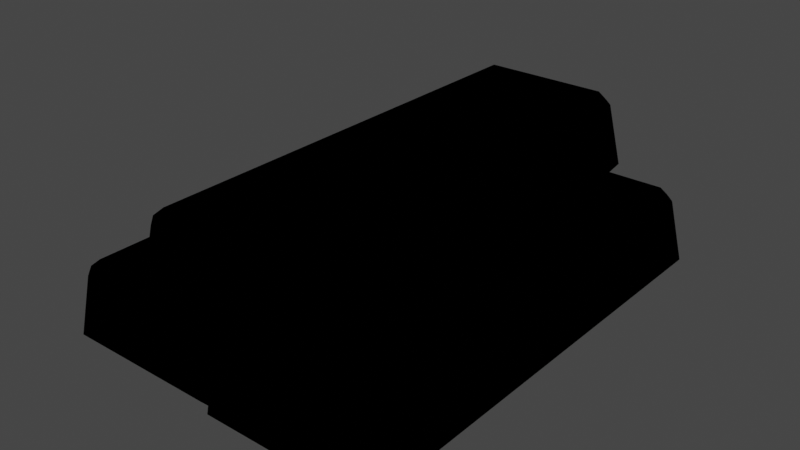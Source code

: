 # Source: metall.blend  (saved by Blender 3.4.6; exported with 4.5.12 LTS)
import bpy
from mathutils import Matrix  # noqa: F401  (used for matrix-valued properties, if any)

bpy.ops.wm.read_factory_settings(use_empty=True)
scene = bpy.context.scene
scene.name = 'Scene'

# ---- collections
col_collection = bpy.data.collections.new('Collection'); scene.collection.children.link(col_collection)

# ---- materials (node trees are filled in below, after node groups)
mat_material_001 = bpy.data.materials.new('Material.001')
mat_material_001.use_transparent_shadow = False
mat_material_002 = bpy.data.materials.new('Material.002')
mat_material_002.use_backface_culling = True
mat_material_002.use_transparent_shadow = False

# ---- node groups
ng_auto_smooth = bpy.data.node_groups.new('Auto Smooth', 'GeometryNodeTree')
_s = ng_auto_smooth.interface.new_socket(name='Geometry', in_out='OUTPUT', socket_type='NodeSocketGeometry')
_s = ng_auto_smooth.interface.new_socket(name='Geometry', in_out='INPUT', socket_type='NodeSocketGeometry')
_s = ng_auto_smooth.interface.new_socket(name='Angle', in_out='INPUT', socket_type='NodeSocketFloat')
_s.subtype = 'ANGLE'
_s.min_value = 0.0
_s.max_value = 3.142
ng_auto_smooth.is_modifier = True
_N = ng_auto_smooth.nodes; _L = ng_auto_smooth.links
n0 = _N.new('NodeGroupOutput'); n0.name = 'Group Output'; n0.location = (480, -100)
n1 = _N.new('NodeGroupInput'); n1.name = 'Group Input'; n1.location = (-420, -300)
n2 = _N.new('NodeGroupInput'); n2.name = 'Group Input.001'; n2.location = (-60, -100)
n3 = _N.new('GeometryNodeSetShadeSmooth'); n3.name = 'Set Shade Smooth'; n3.location = (120, -100)
n3.domain = 'EDGE'
n4 = _N.new('GeometryNodeSetShadeSmooth'); n4.name = 'Set Shade Smooth.001'; n4.location = (300, -100)
n5 = _N.new('GeometryNodeInputMeshEdgeAngle'); n5.name = 'Edge Angle'; n5.location = (-420, -220)
n6 = _N.new('GeometryNodeInputEdgeSmooth'); n6.name = 'Is Edge Smooth'; n6.location = (-60, -160)
n7 = _N.new('GeometryNodeInputShadeSmooth'); n7.name = 'Is Face Smooth'; n7.location = (-240, -340)
n8 = _N.new('FunctionNodeBooleanMath'); n8.name = 'Boolean Math'; n8.location = (-60, -220)
n9 = _N.new('FunctionNodeCompare'); n9.name = 'Compare'; n9.location = (-240, -180)
n9.operation = 'LESS_EQUAL'
_L.new(n5.outputs[0], n9.inputs[0])
_L.new(n4.outputs[0], n0.inputs[0])
_L.new(n1.outputs[1], n9.inputs[1])
_L.new(n9.outputs[0], n8.inputs[0])
_L.new(n7.outputs[0], n8.inputs[1])
_L.new(n2.outputs[0], n3.inputs[0])
_L.new(n6.outputs[0], n3.inputs[1])
_L.new(n3.outputs[0], n4.inputs[0])
_L.new(n8.outputs[0], n3.inputs[2])
n0.is_active_output = True

# ---- material node trees
mat_material_001.use_nodes = True; mat_material_001.node_tree.nodes.clear()
_N = mat_material_001.node_tree.nodes; _L = mat_material_001.node_tree.links
n0 = _N.new('ShaderNodeBsdfPrincipled'); n0.name = 'Principled BSDF'; n0.location = (10, 300)
n0.distribution = 'GGX'
n0.subsurface_method = 'RANDOM_WALK_SKIN'
n0.inputs[0].default_value = (0.472, 0.472, 0.472, 1.0)
n0.inputs[1].default_value = 1.0
n0.inputs[2].default_value = 0.289
n0.inputs[3].default_value = 1.45
n0.inputs[27].default_value = (0.0, 0.0, 0.0, 1.0)
n0.inputs[28].default_value = 1.0
n1 = _N.new('ShaderNodeOutputMaterial'); n1.name = 'Material Output'; n1.location = (300, 300)
_L.new(n0.outputs[0], n1.inputs[0])
n1.is_active_output = True
mat_material_002.use_nodes = True; mat_material_002.node_tree.nodes.clear()
_N = mat_material_002.node_tree.nodes; _L = mat_material_002.node_tree.links
n0 = _N.new('ShaderNodeBsdfPrincipled'); n0.name = 'Principled BSDF'; n0.location = (10, 300)
n0.distribution = 'GGX'
n0.subsurface_method = 'RANDOM_WALK_SKIN'
n0.inputs[0].default_value = (0.0, 0.0, 0.0, 1.0)
n0.inputs[3].default_value = 1.45
n0.inputs[13].default_value = 0.0
n0.inputs[27].default_value = (0.0, 0.0, 0.0, 1.0)
n0.inputs[28].default_value = 1.0
n1 = _N.new('ShaderNodeOutputMaterial'); n1.name = 'Material Output'; n1.location = (300, 300)
_L.new(n0.outputs[0], n1.inputs[0])
n1.is_active_output = True

# ---- world
world_world = bpy.data.worlds.new('World'); scene.world = world_world
world_world.use_nodes = True; world_world.node_tree.nodes.clear()
_N = world_world.node_tree.nodes; _L = world_world.node_tree.links
n0 = _N.new('ShaderNodeOutputWorld'); n0.name = 'World Output'; n0.location = (300, 300)
n1 = _N.new('ShaderNodeBackground'); n1.name = 'Background'; n1.location = (10, 300)
n1.inputs[0].default_value = (0.05088, 0.05088, 0.05088, 1.0)
_L.new(n1.outputs[0], n0.inputs[0])
n0.is_active_output = True
world_world.color = (0.05088, 0.05088, 0.05088)
world_world.use_sun_shadow = False
world_world.sun_shadow_jitter_overblur = 0.0

# ---- meshes
me_cube_001 = bpy.data.meshes.new('Cube.001')
me_cube_001.from_pydata([(-0.7317, -1.997, -0.3177), (-0.5981, -1.943, 0.3177), (-0.7317, 1.997, -0.3177), (-0.5981, 1.943, 0.3177), (0.7317, -1.997, -0.3177), (0.5981, -1.943, 0.3177), (0.7317, 1.997, -0.3177), (0.5981, 1.943, 0.3177), (0.7257, -2.063, -0.3177), (0.8593, -2.009, 0.3177), (0.7257, 1.931, -0.3177), (0.8593, 1.877, 0.3177), (2.189, -2.063, -0.3177), (2.055, -2.009, 0.3177), (2.189, 1.931, -0.3177), (2.055, 1.877, 0.3177), (0.01382, -1.946, 0.3168), (0.1474, -1.891, 0.9522), (0.01382, 2.048, 0.3168), (0.1474, 1.994, 0.9522), (1.477, -1.946, 0.3168), (1.344, -1.891, 0.9522), (1.477, 2.048, 0.3168), (1.344, 1.994, 0.9522)], [], [(0, 1, 3, 2), (2, 3, 7, 6), (6, 7, 5, 4), (4, 5, 1, 0), (2, 6, 4, 0), (7, 3, 1, 5), (8, 9, 11, 10), (10, 11, 15, 14), (14, 15, 13, 12), (12, 13, 9, 8), (10, 14, 12, 8), (15, 11, 9, 13), (16, 17, 19, 18), (18, 19, 23, 22), (22, 23, 21, 20), (20, 21, 17, 16), (18, 22, 20, 16), (23, 19, 17, 21)])
me_cube_001.polygons.foreach_set('use_smooth', [True] * 18)
_uv = me_cube_001.uv_layers.new(name='UVMap')
_uv.uv.foreach_set('vector', [0.375, 0.0, 0.625, 0.0, 0.625, 0.25, 0.375, 0.25, 0.375, 0.25, 0.625, 0.25, 0.625, 0.5, 0.375, 0.5, 0.375, 0.5, 0.625, 0.5, 0.625, 0.75, 0.375, 0.75, 0.375, 0.75, 0.625, 0.75, 0.625, 1.0, 0.375, 1.0, 0.125, 0.5, 0.375, 0.5, 0.375, 0.75, 0.125, 0.75, 0.625, 0.5, 0.875, 0.5, 0.875, 0.75, 0.625, 0.75, 0.375, 0.0, 0.625, 0.0, 0.625, 0.25, 0.375, 0.25, 0.375, 0.25, 0.625, 0.25, 0.625, 0.5, 0.375, 0.5, 0.375, 0.5, 0.625, 0.5, 0.625, 0.75, 0.375, 0.75, 0.375, 0.75, 0.625, 0.75, 0.625, 1.0, 0.375, 1.0, 0.125, 0.5, 0.375, 0.5, 0.375, 0.75, 0.125, 0.75, 0.625, 0.5, 0.875, 0.5, 0.875, 0.75, 0.625, 0.75, 0.375, 0.0, 0.625, 0.0, 0.625, 0.25, 0.375, 0.25, 0.375, 0.25, 0.625, 0.25, 0.625, 0.5, 0.375, 0.5, 0.375, 0.5, 0.625, 0.5, 0.625, 0.75, 0.375, 0.75, 0.375, 0.75, 0.625, 0.75, 0.625, 1.0, 0.375, 1.0, 0.125, 0.5, 0.375, 0.5, 0.375, 0.75, 0.125, 0.75, 0.625, 0.5, 0.875, 0.5, 0.875, 0.75, 0.625, 0.75])
me_cube_001.materials.append(mat_material_001)
me_cube_001.update()
me_cube_004 = bpy.data.meshes.new('Cube.004')
me_cube_004.from_pydata([(-0.6585, -1.924, -0.3177), (-0.6416, -1.991, -0.2448), (-0.7166, -1.917, -0.2461), (-0.5386, -1.949, 0.2448), (-0.5249, -1.869, 0.3177), (-0.6131, -1.875, 0.2461), (-0.6585, 1.924, -0.3177), (-0.7166, 1.917, -0.2461), (-0.6416, 1.991, -0.2448), (-0.5249, 1.869, 0.3177), (-0.5386, 1.949, 0.2448), (-0.6131, 1.875, 0.2461), (0.6585, -1.924, -0.3177), (0.7166, -1.917, -0.2461), (0.6416, -1.991, -0.2448), (0.5249, -1.869, 0.3177), (0.5386, -1.949, 0.2448), (0.6131, -1.875, 0.2461), (0.6585, 1.924, -0.3177), (0.6416, 1.991, -0.2448), (0.7166, 1.917, -0.2461), (0.5249, 1.869, 0.3177), (0.6131, 1.875, 0.2461), (0.5386, 1.949, 0.2448), (0.7989, -1.99, -0.3177), (0.8158, -2.057, -0.2448), (0.7408, -1.983, -0.2461), (0.9188, -2.015, 0.2448), (0.9325, -1.935, 0.3177), (0.8443, -1.941, 0.2461), (0.7989, 1.858, -0.3177), (0.7408, 1.852, -0.2461), (0.8158, 1.925, -0.2448), (0.9325, 1.804, 0.3177), (0.9188, 1.883, 0.2448), (0.8443, 1.809, 0.2461), (2.116, -1.99, -0.3177), (2.174, -1.983, -0.2461), (2.099, -2.057, -0.2448), (1.982, -1.935, 0.3177), (1.996, -2.015, 0.2448), (2.07, -1.941, 0.2461), (2.116, 1.858, -0.3177), (2.099, 1.925, -0.2448), (2.174, 1.852, -0.2461), (1.982, 1.804, 0.3177), (2.07, 1.809, 0.2461), (1.996, 1.883, 0.2448), (0.08699, -1.873, 0.3168), (0.1039, -1.94, 0.3897), (0.02888, -1.866, 0.3884), (0.2069, -1.898, 0.8793), (0.2206, -1.818, 0.9522), (0.1324, -1.824, 0.8806), (0.08699, 1.975, 0.3168), (0.02888, 1.969, 0.3884), (0.1039, 2.042, 0.3897), (0.2206, 1.921, 0.9522), (0.2069, 2.0, 0.8793), (0.1324, 1.927, 0.8806), (1.404, -1.873, 0.3168), (1.462, -1.866, 0.3884), (1.387, -1.94, 0.3897), (1.27, -1.818, 0.9522), (1.284, -1.898, 0.8793), (1.359, -1.824, 0.8806), (1.404, 1.975, 0.3168), (1.387, 2.042, 0.3897), (1.462, 1.969, 0.3884), (1.27, 1.921, 0.9522), (1.359, 1.927, 0.8806), (1.284, 2.0, 0.8793)], [], [(14, 16, 3, 1), (20, 22, 17, 13), (30, 42, 36, 24), (21, 9, 4, 15), (2, 5, 11, 7), (8, 10, 23, 19), (38, 40, 27, 25), (44, 46, 41, 37), (54, 66, 60, 48), (45, 33, 28, 39), (26, 29, 35, 31), (32, 34, 47, 43), (62, 64, 51, 49), (68, 70, 65, 61), (69, 57, 52, 63), (50, 53, 59, 55), (56, 58, 71, 67), (0, 1, 2), (3, 4, 5), (6, 7, 8), (9, 10, 11), (12, 13, 14), (15, 16, 17), (18, 19, 20), (21, 22, 23), (24, 25, 26), (27, 28, 29), (30, 31, 32), (33, 34, 35), (36, 37, 38), (39, 40, 41), (42, 43, 44), (45, 46, 47), (48, 49, 50), (51, 52, 53), (54, 55, 56), (57, 58, 59), (60, 61, 62), (63, 64, 65), (66, 67, 68), (69, 70, 71), (6, 0, 2, 7), (1, 3, 5, 2), (4, 9, 11, 5), (10, 8, 7, 11), (18, 6, 8, 19), (9, 21, 23, 10), (22, 20, 19, 23), (12, 18, 20, 13), (21, 15, 17, 22), (16, 14, 13, 17), (0, 12, 14, 1), (15, 4, 3, 16), (30, 24, 26, 31), (25, 27, 29, 26), (28, 33, 35, 29), (34, 32, 31, 35), (42, 30, 32, 43), (33, 45, 47, 34), (46, 44, 43, 47), (36, 42, 44, 37), (45, 39, 41, 46), (40, 38, 37, 41), (24, 36, 38, 25), (39, 28, 27, 40), (54, 48, 50, 55), (49, 51, 53, 50), (52, 57, 59, 53), (58, 56, 55, 59), (66, 54, 56, 67), (57, 69, 71, 58), (70, 68, 67, 71), (60, 66, 68, 61), (69, 63, 65, 70), (64, 62, 61, 65), (48, 60, 62, 49), (63, 52, 51, 64), (6, 18, 12, 0)])
me_cube_004.polygons.foreach_set('use_smooth', [True] * 78)
_uv = me_cube_004.uv_layers.new(name='UVMap')
_uv.uv.foreach_set('vector', [0.4037, 0.7633, 0.5963, 0.7646, 0.5963, 0.9854, 0.4037, 0.9867, 0.4032, 0.5046, 0.5968, 0.5047, 0.5968, 0.7453, 0.4032, 0.7454, 0.1375, 0.5046, 0.3625, 0.5046, 0.3625, 0.7454, 0.1375, 0.7454, 0.6403, 0.5047, 0.8597, 0.5047, 0.8597, 0.7453, 0.6403, 0.7453, 0.4032, 0.004631, 0.5968, 0.004682, 0.5968, 0.2453, 0.4032, 0.2454, 0.4037, 0.2633, 0.5963, 0.2646, 0.5963, 0.4854, 0.4037, 0.4867, 0.4037, 0.7633, 0.5963, 0.7646, 0.5963, 0.9854, 0.4037, 0.9867, 0.4032, 0.5046, 0.5968, 0.5047, 0.5968, 0.7453, 0.4032, 0.7454, 0.1375, 0.5046, 0.3625, 0.5046, 0.3625, 0.7454, 0.1375, 0.7454, 0.6403, 0.5047, 0.8597, 0.5047, 0.8597, 0.7453, 0.6403, 0.7453, 0.4032, 0.004631, 0.5968, 0.004682, 0.5968, 0.2453, 0.4032, 0.2454, 0.4037, 0.2633, 0.5963, 0.2646, 0.5963, 0.4854, 0.4037, 0.4867, 0.4037, 0.7633, 0.5963, 0.7646, 0.5963, 0.9854, 0.4037, 0.9867, 0.4032, 0.5046, 0.5968, 0.5047, 0.5968, 0.7453, 0.4032, 0.7454, 0.6403, 0.5047, 0.8597, 0.5047, 0.8597, 0.7453, 0.6403, 0.7453, 0.4032, 0.004631, 0.5968, 0.004682, 0.5968, 0.2453, 0.4032, 0.2454, 0.4037, 0.2633, 0.5963, 0.2646, 0.5963, 0.4854, 0.4037, 0.4867, 0.1375, 0.7454, 0.1404, 0.7496, 0.1276, 0.745, 0.6022, 0.0, 0.625, 0.004708, 0.5968, 0.004682, 0.1375, 0.5046, 0.1276, 0.505, 0.1404, 0.5004, 0.625, 0.2453, 0.6022, 0.25, 0.5968, 0.2453, 0.3625, 0.7454, 0.3724, 0.745, 0.3596, 0.7496, 0.625, 0.7653, 0.5963, 0.7646, 0.5992, 0.75, 0.3625, 0.5046, 0.3596, 0.5004, 0.3724, 0.505, 0.625, 0.4847, 0.5992, 0.5, 0.5963, 0.4854, 0.1375, 0.7454, 0.1404, 0.7496, 0.1276, 0.745, 0.6022, 0.0, 0.625, 0.004708, 0.5968, 0.004682, 0.1375, 0.5046, 0.1276, 0.505, 0.1404, 0.5004, 0.625, 0.2453, 0.6022, 0.25, 0.5968, 0.2453, 0.3625, 0.7454, 0.3724, 0.745, 0.3596, 0.7496, 0.625, 0.7653, 0.5963, 0.7646, 0.5992, 0.75, 0.3625, 0.5046, 0.3596, 0.5004, 0.3724, 0.505, 0.625, 0.4847, 0.5992, 0.5, 0.5963, 0.4854, 0.1375, 0.7454, 0.1404, 0.7496, 0.1276, 0.745, 0.6022, 0.0, 0.625, 0.004708, 0.5968, 0.004682, 0.1375, 0.5046, 0.1276, 0.505, 0.1404, 0.5004, 0.625, 0.2453, 0.6022, 0.25, 0.5968, 0.2453, 0.3625, 0.7454, 0.3724, 0.745, 0.3596, 0.7496, 0.625, 0.7653, 0.5963, 0.7646, 0.5992, 0.75, 0.3625, 0.5046, 0.3596, 0.5004, 0.3724, 0.505, 0.625, 0.4847, 0.5992, 0.5, 0.5963, 0.4854, 0.1375, 0.5046, 0.1375, 0.7454, 0.125, 0.745, 0.125, 0.505, 0.4096, 0.0, 0.6022, 0.0, 0.5968, 0.004682, 0.4032, 0.004631, 0.625, 0.004708, 0.625, 0.2453, 0.5968, 0.2453, 0.5968, 0.004682, 0.5963, 0.2646, 0.4037, 0.2633, 0.4032, 0.2454, 0.5968, 0.2453, 0.3625, 0.5046, 0.1375, 0.5046, 0.1404, 0.5, 0.3596, 0.5, 0.625, 0.2653, 0.625, 0.4847, 0.5963, 0.4854, 0.5963, 0.2646, 0.5968, 0.5047, 0.4032, 0.5046, 0.4037, 0.4867, 0.5963, 0.4854, 0.3625, 0.7454, 0.3625, 0.5046, 0.4032, 0.5046, 0.4032, 0.7454, 0.6403, 0.5047, 0.6403, 0.7453, 0.5968, 0.7453, 0.5968, 0.5047, 0.5963, 0.7646, 0.4037, 0.7633, 0.4032, 0.7454, 0.5968, 0.7453, 0.1375, 0.7454, 0.3625, 0.7454, 0.3596, 0.75, 0.1404, 0.75, 0.625, 0.7653, 0.625, 0.9847, 0.5963, 0.9854, 0.5963, 0.7646, 0.1375, 0.5046, 0.1375, 0.7454, 0.125, 0.745, 0.125, 0.505, 0.4096, 0.0, 0.6022, 0.0, 0.5968, 0.004682, 0.4032, 0.004631, 0.625, 0.004708, 0.625, 0.2453, 0.5968, 0.2453, 0.5968, 0.004682, 0.5963, 0.2646, 0.4037, 0.2633, 0.4032, 0.2454, 0.5968, 0.2453, 0.3625, 0.5046, 0.1375, 0.5046, 0.1404, 0.5, 0.3596, 0.5, 0.625, 0.2653, 0.625, 0.4847, 0.5963, 0.4854, 0.5963, 0.2646, 0.5968, 0.5047, 0.4032, 0.5046, 0.4037, 0.4867, 0.5963, 0.4854, 0.3625, 0.7454, 0.3625, 0.5046, 0.4032, 0.5046, 0.4032, 0.7454, 0.6403, 0.5047, 0.6403, 0.7453, 0.5968, 0.7453, 0.5968, 0.5047, 0.5963, 0.7646, 0.4037, 0.7633, 0.4032, 0.7454, 0.5968, 0.7453, 0.1375, 0.7454, 0.3625, 0.7454, 0.3596, 0.75, 0.1404, 0.75, 0.625, 0.7653, 0.625, 0.9847, 0.5963, 0.9854, 0.5963, 0.7646, 0.1375, 0.5046, 0.1375, 0.7454, 0.125, 0.745, 0.125, 0.505, 0.4096, 0.0, 0.6022, 0.0, 0.5968, 0.004682, 0.4032, 0.004631, 0.625, 0.004708, 0.625, 0.2453, 0.5968, 0.2453, 0.5968, 0.004682, 0.5963, 0.2646, 0.4037, 0.2633, 0.4032, 0.2454, 0.5968, 0.2453, 0.3625, 0.5046, 0.1375, 0.5046, 0.1404, 0.5, 0.3596, 0.5, 0.625, 0.2653, 0.625, 0.4847, 0.5963, 0.4854, 0.5963, 0.2646, 0.5968, 0.5047, 0.4032, 0.5046, 0.4037, 0.4867, 0.5963, 0.4854, 0.3625, 0.7454, 0.3625, 0.5046, 0.4032, 0.5046, 0.4032, 0.7454, 0.6403, 0.5047, 0.6403, 0.7453, 0.5968, 0.7453, 0.5968, 0.5047, 0.5963, 0.7646, 0.4037, 0.7633, 0.4032, 0.7454, 0.5968, 0.7453, 0.1375, 0.7454, 0.3625, 0.7454, 0.3596, 0.75, 0.1404, 0.75, 0.625, 0.7653, 0.625, 0.9847, 0.5963, 0.9854, 0.5963, 0.7646, 0.1375, 0.5046, 0.3625, 0.5046, 0.3625, 0.7454, 0.1375, 0.7454])
me_cube_004.materials.append(mat_material_001)
me_cube_004.materials.append(mat_material_002)
me_cube_004.update()

# ---- objects
ob_cube = bpy.data.objects.new('Cube', me_cube_001)
ob_cube_001 = bpy.data.objects.new('Cube.001', me_cube_004)

# ---- transforms, parenting, visibility, modifiers, constraints
ob_cube.location = (0.0, -0.001371, 0.0)
_m = ob_cube.modifiers.new('Bevel', 'BEVEL')
_m = ob_cube.modifiers.new('Auto Smooth', 'NODES')
_m.node_group = ng_auto_smooth
_gi = [s.identifier for s in ng_auto_smooth.interface.items_tree if s.item_type == 'SOCKET' and s.in_out == 'INPUT']
_m[_gi[1]] = 0.5236  # Angle
ob_cube_001.location = (0.0, -0.001371, 0.0)
_m = ob_cube_001.modifiers.new('Solidify', 'SOLIDIFY')
_m.thickness = -0.05
_m.material_offset = 1
_m.use_rim = False
_m.use_flip_normals = True
_m = ob_cube_001.modifiers.new('Auto Smooth', 'NODES')
_m.node_group = ng_auto_smooth
_gi = [s.identifier for s in ng_auto_smooth.interface.items_tree if s.item_type == 'SOCKET' and s.in_out == 'INPUT']
_m[_gi[1]] = 0.5236  # Angle

# ---- collection membership
col_collection.objects.link(ob_cube)
col_collection.objects.link(ob_cube_001)

# ---- scene / render settings (as saved in the file)
scene.frame_start = 1; scene.frame_end = 250; scene.frame_set(1)
scene.render.engine = 'BLENDER_EEVEE_NEXT'
scene.cycles.sampling_pattern = 'TABULATED_SOBOL'
scene.cycles.use_light_tree = False
scene.view_settings.view_transform = 'Filmic'
bpy.context.view_layer.update()

# ---- added for rendering (the .blend has no active camera and no usable light): camera, sun
cam_auto = bpy.data.cameras.new('AutoCamera')
cam_auto.lens = 50.0
cam_auto.sensor_width = 36.0
cam_auto.clip_end = 1000.0
ob_auto_camera = bpy.data.objects.new('AutoCamera', cam_auto)
scene.collection.objects.link(ob_auto_camera)
ob_auto_camera.location = (5.6494, -5.9136, 4.25542)
ob_auto_camera.rotation_euler = (1.09748, -7.21219e-08, 0.694738)
scene.camera = ob_auto_camera
light_auto_sun = bpy.data.lights.new('AutoSun', 'SUN')
light_auto_sun.energy = 3.0
light_auto_sun.angle = 0.0523599
ob_auto_sun = bpy.data.objects.new('AutoSun', light_auto_sun)
scene.collection.objects.link(ob_auto_sun)
ob_auto_sun.rotation_euler = (0.872665, 0.174533, 0.523599)
bpy.context.view_layer.update()
